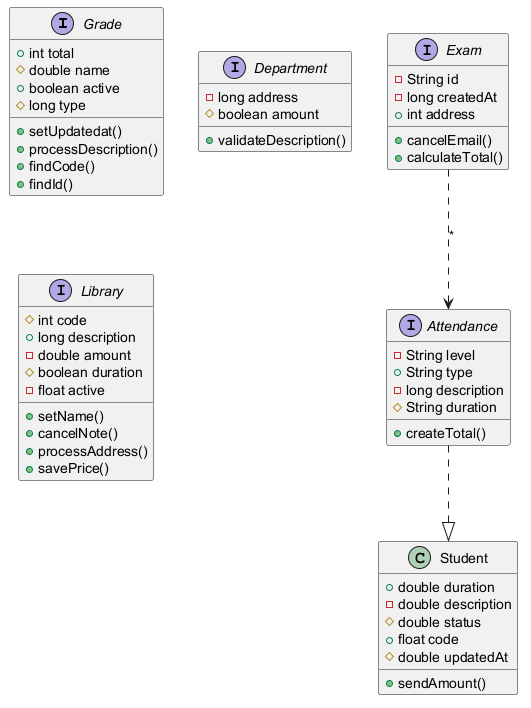

The diagram above was rendered by PlantUML. Its source (embedded in the PNG):
@startuml

interface Grade {
  +int total
  #double name
  +boolean active
  #long type
  +setUpdatedat()
  +processDescription()
  +findCode()
  +findId()
}
interface Attendance {
  -String level
  +String type
  -long description
  #String duration
  +createTotal()
}
interface Department {
  -long address
  #boolean amount
  +validateDescription()
}
interface Library {
  #int code
  +long description
  -double amount
  #boolean duration
  -float active
  +setName()
  +cancelNote()
  +processAddress()
  +savePrice()
}
interface Exam {
  -String id
  -long createdAt
  +int address
  +cancelEmail()
  +calculateTotal()
}
class Student {
  +double duration
  -double description
  #double status
  +float code
  #double updatedAt
  +sendAmount()
}
Attendance ..|> Student
Exam ..> Attendance : "*"
@enduml